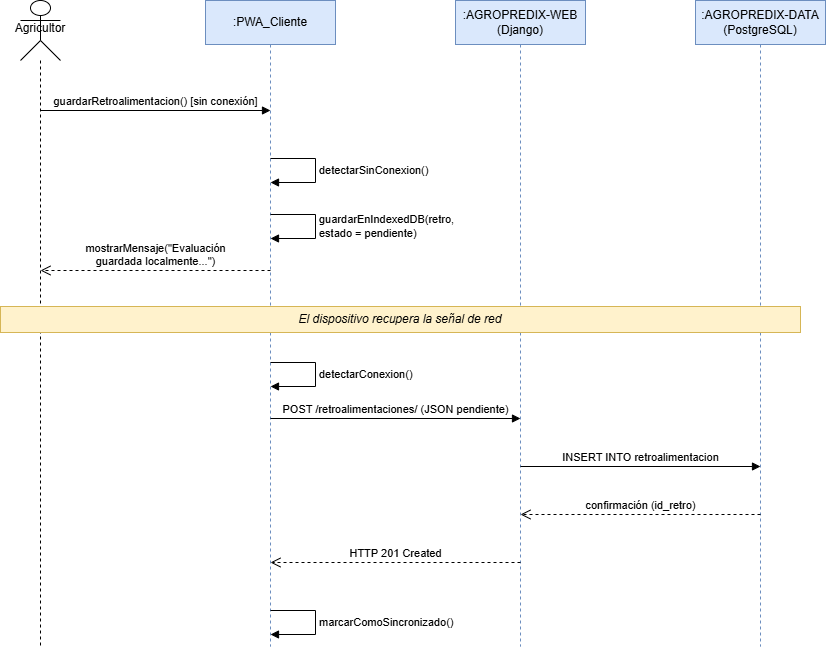

The diagram above was exported from draw.io. Its source (the exported page's mxGraphModel, read from the mxfile embedded in the PNG):
<mxGraphModel dx="1547" dy="856" grid="1" gridSize="10" guides="1" tooltips="1" connect="1" arrows="1" fold="1" page="1" pageScale="1" pageWidth="1000" pageHeight="1169" math="0" shadow="0">
  <root>
    <mxCell id="0" />
    <mxCell id="1" parent="0" />
    <mxCell id="cu3-alt3-15" parent="1" style="shape=umlLifeline;participant=umlActor;perimeter=lifelinePerimeter;whiteSpace=wrap;html=1;container=0;collapsible=0;recursiveResize=0;outlineConnect=0;size=60;verticalAlign=top;" value="&lt;div&gt;&lt;br&gt;&lt;/div&gt;&lt;div&gt;&lt;span style=&quot;background-color: transparent; color: light-dark(#000000, var(--ge-light-color, #ffffff));&quot;&gt;Agricultor&lt;/span&gt;&lt;/div&gt;" vertex="1">
      <mxGeometry height="646" width="40" x="90" y="50" as="geometry" />
    </mxCell>
    <mxCell id="cu3-alt3-16" parent="1" style="shape=umlLifeline;perimeter=lifelinePerimeter;whiteSpace=wrap;html=1;container=0;collapsible=0;recursiveResize=0;outlineConnect=0;size=44;fillColor=#dae8fc;strokeColor=#6c8ebf;" value=":PWA_Cliente" vertex="1">
      <mxGeometry height="646" width="130" x="275" y="50" as="geometry" />
    </mxCell>
    <mxCell id="cu3-alt3-17" parent="1" style="shape=umlLifeline;perimeter=lifelinePerimeter;whiteSpace=wrap;html=1;container=0;collapsible=0;recursiveResize=0;outlineConnect=0;size=44;fillColor=#dae8fc;strokeColor=#6c8ebf;" value=":AGROPREDIX-WEB&lt;br&gt;(Django)" vertex="1">
      <mxGeometry height="646" width="130" x="525" y="50" as="geometry" />
    </mxCell>
    <mxCell id="cu3-alt3-18" parent="1" style="shape=umlLifeline;perimeter=lifelinePerimeter;whiteSpace=wrap;html=1;container=0;collapsible=0;recursiveResize=0;outlineConnect=0;size=44;fillColor=#dae8fc;strokeColor=#6c8ebf;" value=":AGROPREDIX-DATA&lt;br&gt;(PostgreSQL)" vertex="1">
      <mxGeometry height="646" width="130" x="765" y="50" as="geometry" />
    </mxCell>
    <mxCell id="cu3-alt3-3" edge="1" parent="1" style="html=1;verticalAlign=bottom;endArrow=block;curved=0;rounded=0;" value="guardarRetroalimentacion() [sin conexión]">
      <mxGeometry relative="1" as="geometry">
        <mxPoint x="110" y="160" as="sourcePoint" />
        <mxPoint x="340" y="160" as="targetPoint" />
      </mxGeometry>
    </mxCell>
    <mxCell id="cu3-alt3-4" edge="1" parent="1" style="edgeStyle=orthogonalEdgeStyle;html=1;align=left;spacingLeft=2;endArrow=block;rounded=0;" value="detectarSinConexion()">
      <mxGeometry relative="1" as="geometry">
        <Array as="points">
          <mxPoint x="385" y="208" />
          <mxPoint x="385" y="232" />
        </Array>
        <mxPoint x="340" y="208" as="sourcePoint" />
        <mxPoint x="340" y="232" as="targetPoint" />
      </mxGeometry>
    </mxCell>
    <mxCell id="cu3-alt3-5" edge="1" parent="1" style="edgeStyle=orthogonalEdgeStyle;html=1;align=left;spacingLeft=2;endArrow=block;rounded=0;" value="guardarEnIndexedDB(retro,&lt;div&gt;estado = pendiente)&lt;/div&gt;">
      <mxGeometry relative="1" as="geometry">
        <Array as="points">
          <mxPoint x="385" y="264" />
          <mxPoint x="385" y="288" />
        </Array>
        <mxPoint x="340" y="264" as="sourcePoint" />
        <mxPoint x="340" y="288" as="targetPoint" />
      </mxGeometry>
    </mxCell>
    <mxCell id="cu3-alt3-6" edge="1" parent="1" style="html=1;verticalAlign=bottom;endArrow=open;dashed=1;endSize=8;curved=0;rounded=0;" value="mostrarMensaje(&quot;Evaluación&lt;div&gt;guardada localmente...&quot;)&lt;/div&gt;">
      <mxGeometry relative="1" as="geometry">
        <mxPoint x="340" y="320" as="sourcePoint" />
        <mxPoint x="110" y="320" as="targetPoint" />
      </mxGeometry>
    </mxCell>
    <mxCell id="cu3-alt3-7" parent="1" style="rounded=0;whiteSpace=wrap;html=1;fillColor=#fff2cc;strokeColor=#d6b656;fontStyle=2;" value="El dispositivo recupera la señal de red" vertex="1">
      <mxGeometry height="26" width="800" x="70" y="356" as="geometry" />
    </mxCell>
    <mxCell id="cu3-alt3-8" edge="1" parent="1" style="edgeStyle=orthogonalEdgeStyle;html=1;align=left;spacingLeft=2;endArrow=block;rounded=0;" value="detectarConexion()">
      <mxGeometry relative="1" as="geometry">
        <Array as="points">
          <mxPoint x="385" y="412" />
          <mxPoint x="385" y="436" />
        </Array>
        <mxPoint x="340" y="412" as="sourcePoint" />
        <mxPoint x="340" y="436" as="targetPoint" />
      </mxGeometry>
    </mxCell>
    <mxCell id="cu3-alt3-9" edge="1" parent="1" style="html=1;verticalAlign=bottom;endArrow=block;curved=0;rounded=0;" value="POST /retroalimentaciones/ (JSON pendiente)">
      <mxGeometry relative="1" as="geometry">
        <mxPoint x="340" y="468" as="sourcePoint" />
        <mxPoint x="590" y="468" as="targetPoint" />
      </mxGeometry>
    </mxCell>
    <mxCell id="cu3-alt3-10" edge="1" parent="1" style="html=1;verticalAlign=bottom;endArrow=block;curved=0;rounded=0;" value="INSERT INTO retroalimentacion">
      <mxGeometry relative="1" as="geometry">
        <mxPoint x="590" y="516" as="sourcePoint" />
        <mxPoint x="830" y="516" as="targetPoint" />
      </mxGeometry>
    </mxCell>
    <mxCell id="cu3-alt3-11" edge="1" parent="1" style="html=1;verticalAlign=bottom;endArrow=open;dashed=1;endSize=8;curved=0;rounded=0;" value="confirmación (id_retro)">
      <mxGeometry relative="1" as="geometry">
        <mxPoint x="830" y="564" as="sourcePoint" />
        <mxPoint x="590" y="564" as="targetPoint" />
      </mxGeometry>
    </mxCell>
    <mxCell id="cu3-alt3-12" edge="1" parent="1" style="html=1;verticalAlign=bottom;endArrow=open;dashed=1;endSize=8;curved=0;rounded=0;" value="HTTP 201 Created">
      <mxGeometry relative="1" as="geometry">
        <mxPoint x="590" y="612" as="sourcePoint" />
        <mxPoint x="340" y="612" as="targetPoint" />
      </mxGeometry>
    </mxCell>
    <mxCell id="cu3-alt3-13" edge="1" parent="1" style="edgeStyle=orthogonalEdgeStyle;html=1;align=left;spacingLeft=2;endArrow=block;rounded=0;" value="marcarComoSincronizado()">
      <mxGeometry relative="1" as="geometry">
        <Array as="points">
          <mxPoint x="385" y="660" />
          <mxPoint x="385" y="684" />
        </Array>
        <mxPoint x="340" y="660" as="sourcePoint" />
        <mxPoint x="340" y="684" as="targetPoint" />
      </mxGeometry>
    </mxCell>
  </root>
</mxGraphModel>